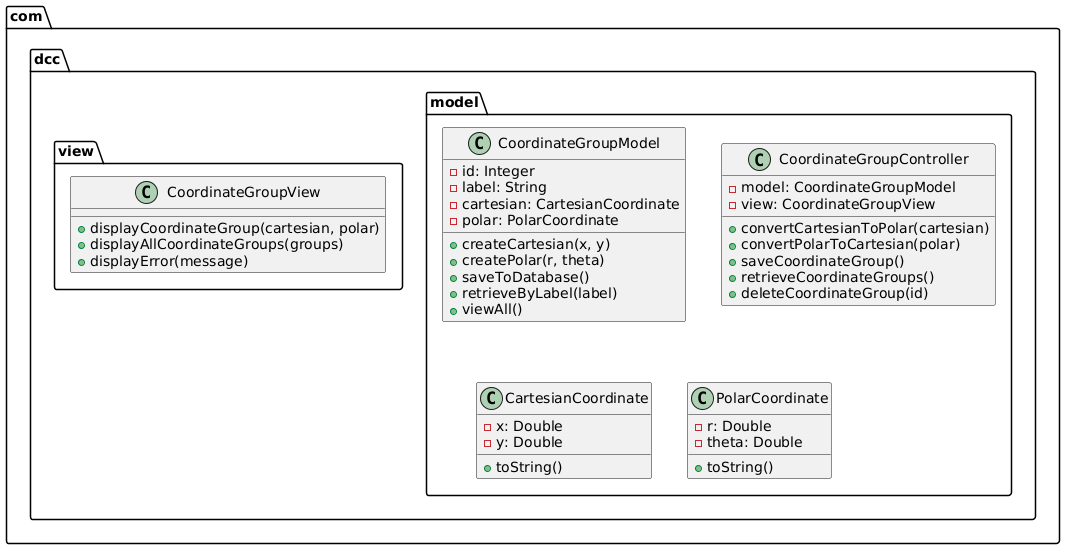

The diagram above was rendered by PlantUML. Its source (embedded in the PNG):
@startuml
package com.dcc.model {
  class CoordinateGroupModel {
    -id: Integer
    -label: String
    -cartesian: CartesianCoordinate
    -polar: PolarCoordinate
    +createCartesian(x, y)
    +createPolar(r, theta)
    +saveToDatabase()
    +retrieveByLabel(label)
    +viewAll()
  }
}

package com.dcc.model {
  class CoordinateGroupController {
    -model: CoordinateGroupModel
    -view: CoordinateGroupView
    +convertCartesianToPolar(cartesian)
    +convertPolarToCartesian(polar)
    +saveCoordinateGroup()
    +retrieveCoordinateGroups()
    +deleteCoordinateGroup(id)
  }
}

package com.dcc.view {
  class CoordinateGroupView {
    +displayCoordinateGroup(cartesian, polar)
    +displayAllCoordinateGroups(groups)
    +displayError(message)
  }
}

package com.dcc.model {
  class CartesianCoordinate {
    -x: Double
    -y: Double
    +toString()
  }

  class PolarCoordinate {
    -r: Double
    -theta: Double
    +toString()
  }
}
@enduml